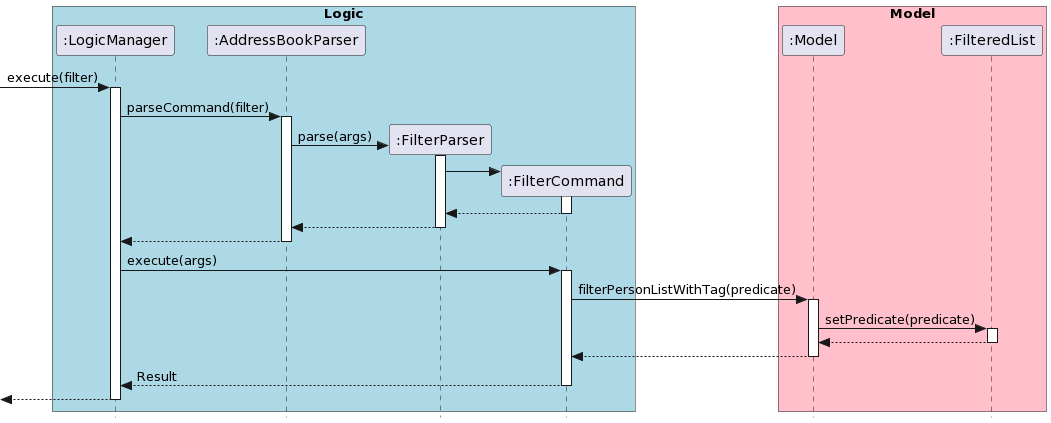

The diagram above was rendered by PlantUML. Its source (embedded in the PNG):
@startuml
skinparam style strictuml
box "Logic" #LightBlue
participant ":LogicManager" as LM
participant ":AddressBookParser" as ABParser
participant ":FilterParser" as FParser
participant ":FilterCommand" as FilterCommand
end box

box "Model" #Pink
participant ":Model" as Model
participant ":FilteredList" as FL
end box

[-> LM : execute(filter)
activate LM

LM -> ABParser : parseCommand(filter)
activate ABParser

ABParser -> FParser ** : parse(args)
activate FParser

FParser -> FilterCommand **
activate FilterCommand

FilterCommand --> FParser
deactivate FilterCommand

FParser --> ABParser
deactivate FParser

ABParser --> LM
deactivate ABParser

LM -> FilterCommand : execute(args)
activate FilterCommand

FilterCommand -> Model : filterPersonListWithTag(predicate)
activate Model

Model -> FL : setPredicate(predicate)
activate FL

FL --> Model
deactivate FL

Model --> FilterCommand
deactivate Model

FilterCommand --> LM : Result
deactivate FilterCommand

[<--LM
deactivate LM
@enduml